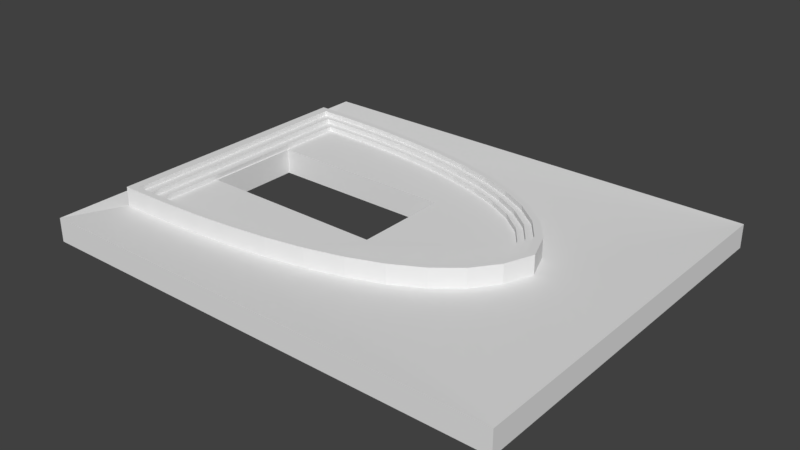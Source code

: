 # Source: Wall_Door_4x5x0.25.blend  (saved by Blender 2.79.0; exported with 4.5.12 LTS)
import bpy
from mathutils import Matrix  # noqa: F401  (used for matrix-valued properties, if any)

bpy.ops.wm.read_factory_settings(use_empty=True)
scene = bpy.context.scene
scene.name = 'Scene'

# ---- collections
col_collection_1 = bpy.data.collections.new('Collection 1'); scene.collection.children.link(col_collection_1)

# ---- world
world_world = bpy.data.worlds.new('World'); scene.world = world_world
world_world.color = (0.05088, 0.05088, 0.05088)
world_world.use_sun_shadow = False
world_world.sun_shadow_jitter_overblur = 0.0
world_world.cycles.sampling_method = 'MANUAL'

# ---- meshes
me_cubeziercurve = bpy.data.meshes.new('CUBezierCurve')
me_cubeziercurve.from_pydata([(-2.77, 1.376, 0.0), (-2.491, 1.374, -0.0001897), (-2.163, 1.364, -0.0006899), (-1.799, 1.343, -0.001397), (-1.411, 1.306, -0.002208), (-1.012, 1.251, -0.003018), (-0.6159, 1.173, -0.003725), (-0.2344, 1.067, -0.004225), (0.1194, 0.931, -0.004415), (0.4325, 0.7601, -0.004191), (0.6922, 0.5506, -0.003449), (0.8856, 0.2985, -0.002087), (-2.77, -1.376, 0.0), (-2.491, -1.374, -0.0001897), (-2.163, -1.364, -0.0006899), (-1.799, -1.343, -0.001397), (-1.411, -1.306, -0.002208), (-1.012, -1.251, -0.003018), (-0.6159, -1.173, -0.003725), (-0.2344, -1.067, -0.004225), (0.1194, -0.931, -0.004415), (0.4325, -0.7601, -0.004191), (0.6922, -0.5506, -0.003449), (0.8856, -0.2985, -0.002087), (1.0, 0.0, 0.0), (-2.77, 1.376, 0.2), (-2.491, 1.374, 0.1998), (-2.163, 1.364, 0.1993), (-1.799, 1.343, 0.1986), (-1.411, 1.306, 0.1978), (-1.012, 1.251, 0.197), (-0.6159, 1.173, 0.1963), (-0.2344, 1.067, 0.1958), (0.1194, 0.931, 0.1956), (0.4325, 0.7601, 0.1958), (0.6922, 0.5506, 0.1966), (0.8856, 0.2985, 0.1979), (-2.77, -1.376, 0.2), (-2.491, -1.374, 0.1998), (-2.163, -1.364, 0.1993), (-1.799, -1.343, 0.1986), (-1.411, -1.306, 0.1978), (-1.012, -1.251, 0.197), (-0.6159, -1.173, 0.1963), (-0.2344, -1.067, 0.1958), (0.1194, -0.931, 0.1956), (0.4325, -0.7601, 0.1958), (0.6922, -0.5506, 0.1966), (0.8856, -0.2985, 0.1979), (1.0, 0.0, 0.2), (-2.671, 1.307, 0.1999), (-2.406, 1.305, 0.1997), (-2.095, 1.296, 0.1992), (-1.748, 1.276, 0.1986), (-1.38, 1.241, 0.1978), (-1.001, 1.188, 0.197), (-0.6245, 1.114, 0.1963), (-0.2621, 1.014, 0.1959), (0.07394, 0.8844, 0.1957), (0.3714, 0.7221, 0.1959), (0.6181, 0.523, 0.1966), (0.8019, 0.2836, 0.1979), (-2.671, -1.307, 0.1999), (-2.406, -1.305, 0.1997), (-2.095, -1.296, 0.1992), (-1.748, -1.276, 0.1986), (-1.38, -1.241, 0.1978), (-1.001, -1.188, 0.197), (-0.6245, -1.114, 0.1963), (-0.2621, -1.014, 0.1959), (0.07394, -0.8844, 0.1957), (0.3714, -0.7221, 0.1959), (0.6181, -0.523, 0.1966), (0.8019, -0.2836, 0.1979), (0.9105, 2.98e-10, 0.1999), (-2.671, 1.307, 0.1499), (-2.406, 1.305, 0.1497), (-2.095, 1.296, 0.1492), (-1.748, 1.276, 0.1486), (-1.38, 1.241, 0.1478), (-1.001, 1.188, 0.147), (-0.6245, 1.114, 0.1463), (-0.2621, 1.014, 0.1459), (0.07394, 0.8844, 0.1457), (0.3714, 0.7221, 0.1459), (0.6181, 0.523, 0.1466), (0.8019, 0.2836, 0.1479), (-2.671, -1.307, 0.1499), (-2.406, -1.305, 0.1497), (-2.095, -1.296, 0.1492), (-1.748, -1.276, 0.1486), (-1.38, -1.241, 0.1478), (-1.001, -1.188, 0.147), (-0.6245, -1.114, 0.1463), (-0.2621, -1.014, 0.1459), (0.07394, -0.8844, 0.1457), (0.3714, -0.7221, 0.1459), (0.6181, -0.523, 0.1466), (0.8019, -0.2836, 0.1479), (0.9105, 2.98e-10, 0.1499), (-2.577, 1.242, 0.1498), (-2.325, 1.24, 0.1496), (-2.029, 1.231, 0.1491), (-1.7, 1.212, 0.1485), (-1.35, 1.179, 0.1478), (-0.9906, 1.129, 0.147), (-0.6328, 1.058, 0.1464), (-0.2885, 0.9631, 0.146), (0.03078, 0.8402, 0.1458), (0.3134, 0.686, 0.146), (0.5477, 0.4969, 0.1467), (0.7223, 0.2694, 0.1479), (-2.577, -1.242, 0.1498), (-2.325, -1.24, 0.1496), (-2.029, -1.231, 0.1491), (-1.7, -1.212, 0.1485), (-1.35, -1.179, 0.1478), (-0.9906, -1.129, 0.147), (-0.6328, -1.058, 0.1464), (-0.2885, -0.9631, 0.146), (0.03078, -0.8402, 0.1458), (0.3134, -0.686, 0.146), (0.5477, -0.4969, 0.1467), (0.7223, -0.2694, 0.1479), (0.8255, -1.206e-09, 0.1498), (-2.577, 1.242, 0.09977), (-2.325, 1.24, 0.0996), (-2.029, 1.231, 0.09915), (-1.7, 1.212, 0.09851), (-1.35, 1.179, 0.09778), (-0.9906, 1.129, 0.09705), (-0.6328, 1.058, 0.09641), (-0.2885, 0.9631, 0.09596), (0.03078, 0.8402, 0.09578), (0.3134, 0.686, 0.09599), (0.5477, 0.4969, 0.09666), (0.7223, 0.2694, 0.09789), (-2.577, -1.242, 0.09977), (-2.325, -1.24, 0.0996), (-2.029, -1.231, 0.09915), (-1.7, -1.212, 0.09851), (-1.35, -1.179, 0.09778), (-0.9906, -1.129, 0.09705), (-0.6328, -1.058, 0.09641), (-0.2885, -0.9631, 0.09596), (0.03078, -0.8402, 0.09578), (0.3134, -0.686, 0.09599), (0.5477, -0.4969, 0.09666), (0.7223, -0.2694, 0.09789), (0.8255, -1.206e-09, 0.09977), (-2.488, 1.18, 0.09977), (-2.248, 1.178, 0.0996), (-1.967, 1.169, 0.09915), (-1.655, 1.151, 0.09851), (-1.322, 1.12, 0.09778), (-0.9805, 1.073, 0.09705), (-0.6406, 1.005, 0.09641), (-0.3135, 0.915, 0.09596), (-0.01023, 0.7982, 0.09578), (0.2582, 0.6517, 0.09599), (0.4809, 0.472, 0.09666), (0.6467, 0.2559, 0.09789), (-2.488, -1.18, 0.09977), (-2.248, -1.178, 0.0996), (-1.967, -1.169, 0.09915), (-1.655, -1.151, 0.09851), (-1.322, -1.12, 0.09778), (-0.9805, -1.073, 0.09705), (-0.6406, -1.005, 0.09641), (-0.3135, -0.915, 0.09596), (-0.01023, -0.7982, 0.09578), (0.2582, -0.6517, 0.09599), (0.4809, -0.472, 0.09666), (0.6467, -0.2559, 0.09789), (0.7448, -3.652e-09, 0.09977), (-2.488, 1.18, 0.04977), (-2.248, 1.178, 0.0496), (-1.967, 1.169, 0.04915), (-1.655, 1.151, 0.04851), (-1.322, 1.12, 0.04778), (-0.9805, 1.073, 0.04705), (-0.6406, 1.005, 0.04641), (-0.3135, 0.915, 0.04596), (-0.01023, 0.7982, 0.04578), (0.2582, 0.6517, 0.04599), (0.4809, 0.472, 0.04666), (0.6467, 0.2559, 0.04789), (-2.488, -1.18, 0.04977), (-2.248, -1.178, 0.0496), (-1.967, -1.169, 0.04915), (-1.655, -1.151, 0.04851), (-1.322, -1.12, 0.04778), (-0.9805, -1.073, 0.04705), (-0.6406, -1.005, 0.04641), (-0.3135, -0.915, 0.04596), (-0.01023, -0.7982, 0.04578), (0.2582, -0.6517, 0.04599), (0.4809, -0.472, 0.04666), (0.6467, -0.2559, 0.04789), (0.7448, -3.652e-09, 0.04977), (-3.0, -2.0, -0.218), (2.0, -2.0, -0.218), (-3.0, 2.0, -0.218), (2.0, 2.0, -0.218), (-3.0, -2.0, 0.03203), (2.0, -2.0, 0.03203), (-3.0, 2.0, 0.03203), (2.0, 2.0, 0.03203), (-0.4735, -0.5, -0.218), (-0.4735, -0.02118, -0.218), (-0.4735, -0.5, 0.04618), (-0.4735, 0.5, -0.218), (-0.4735, 0.5, 0.04618), (-2.474, 0.5, -0.218), (-2.474, 0.5, 0.04976), (-2.474, -0.5, -0.218), (-2.474, -0.5, 0.04976), (-2.317, -0.5, 0.04965), (-0.6406, 0.5, 0.04641)], [], [(2, 27, 28, 3), (17, 18, 43, 42), (10, 35, 36, 11), (3, 28, 29, 4), (18, 19, 44, 43), (11, 36, 49, 24), (4, 29, 30, 5), (19, 20, 45, 44), (12, 13, 38, 37), (5, 30, 31, 6), (20, 21, 46, 45), (13, 14, 39, 38), (6, 31, 32, 7), (21, 22, 47, 46), (14, 15, 40, 39), (7, 32, 33, 8), (22, 23, 48, 47), (0, 25, 26, 1), (15, 16, 41, 40), (8, 33, 34, 9), (23, 24, 49, 48), (1, 26, 27, 2), (16, 17, 42, 41), (9, 34, 35, 10), (0, 12, 37, 25), (39, 40, 65, 64), (32, 57, 58, 33), (47, 48, 73, 72), (25, 50, 51, 26), (40, 41, 66, 65), (33, 58, 59, 34), (48, 49, 74, 73), (26, 51, 52, 27), (41, 42, 67, 66), (34, 59, 60, 35), (25, 37, 62, 50), (27, 52, 53, 28), (42, 43, 68, 67), (35, 60, 61, 36), (28, 53, 54, 29), (43, 44, 69, 68), (36, 61, 74, 49), (29, 54, 55, 30), (44, 45, 70, 69), (37, 38, 63, 62), (30, 55, 56, 31), (45, 46, 71, 70), (38, 39, 64, 63), (31, 56, 57, 32), (46, 47, 72, 71), (51, 76, 77, 52), (66, 67, 92, 91), (59, 84, 85, 60), (50, 62, 87, 75), (52, 77, 78, 53), (67, 68, 93, 92), (60, 85, 86, 61), (53, 78, 79, 54), (68, 69, 94, 93), (61, 86, 99, 74), (54, 79, 80, 55), (69, 70, 95, 94), (62, 63, 88, 87), (55, 80, 81, 56), (70, 71, 96, 95), (63, 64, 89, 88), (56, 81, 82, 57), (71, 72, 97, 96), (64, 65, 90, 89), (57, 82, 83, 58), (72, 73, 98, 97), (50, 75, 76, 51), (65, 66, 91, 90), (58, 83, 84, 59), (73, 74, 99, 98), (78, 103, 104, 79), (93, 94, 119, 118), (86, 111, 124, 99), (79, 104, 105, 80), (94, 95, 120, 119), (87, 88, 113, 112), (80, 105, 106, 81), (95, 96, 121, 120), (88, 89, 114, 113), (81, 106, 107, 82), (96, 97, 122, 121), (89, 90, 115, 114), (82, 107, 108, 83), (97, 98, 123, 122), (75, 100, 101, 76), (90, 91, 116, 115), (83, 108, 109, 84), (98, 99, 124, 123), (76, 101, 102, 77), (91, 92, 117, 116), (84, 109, 110, 85), (75, 87, 112, 100), (77, 102, 103, 78), (92, 93, 118, 117), (85, 110, 111, 86), (112, 113, 138, 137), (105, 130, 131, 106), (120, 121, 146, 145), (113, 114, 139, 138), (106, 131, 132, 107), (121, 122, 147, 146), (114, 115, 140, 139), (107, 132, 133, 108), (122, 123, 148, 147), (100, 125, 126, 101), (115, 116, 141, 140), (108, 133, 134, 109), (123, 124, 149, 148), (101, 126, 127, 102), (116, 117, 142, 141), (109, 134, 135, 110), (100, 112, 137, 125), (102, 127, 128, 103), (117, 118, 143, 142), (110, 135, 136, 111), (103, 128, 129, 104), (118, 119, 144, 143), (111, 136, 149, 124), (104, 129, 130, 105), (119, 120, 145, 144), (139, 140, 165, 164), (132, 157, 158, 133), (147, 148, 173, 172), (125, 150, 151, 126), (140, 141, 166, 165), (133, 158, 159, 134), (148, 149, 174, 173), (126, 151, 152, 127), (141, 142, 167, 166), (134, 159, 160, 135), (125, 137, 162, 150), (127, 152, 153, 128), (142, 143, 168, 167), (135, 160, 161, 136), (128, 153, 154, 129), (143, 144, 169, 168), (136, 161, 174, 149), (129, 154, 155, 130), (144, 145, 170, 169), (137, 138, 163, 162), (130, 155, 156, 131), (145, 146, 171, 170), (138, 139, 164, 163), (131, 156, 157, 132), (146, 147, 172, 171), (173, 174, 199, 198), (151, 176, 177, 152), (166, 167, 192, 191), (159, 184, 185, 160), (150, 162, 187, 175), (152, 177, 178, 153), (167, 168, 193, 192), (160, 185, 186, 161), (153, 178, 179, 154), (168, 169, 194, 193), (161, 186, 199, 174), (154, 179, 180, 155), (169, 170, 195, 194), (162, 163, 188, 187), (155, 180, 181, 156), (170, 171, 196, 195), (163, 164, 189, 188), (156, 181, 182, 157), (171, 172, 197, 196), (164, 165, 190, 189), (157, 182, 183, 158), (172, 173, 198, 197), (150, 175, 176, 151), (165, 166, 191, 190), (158, 183, 184, 159), (176, 175, 187, 188, 217, 216, 214, 218, 181, 180, 179, 178, 177), (200, 202, 213, 215, 208, 209, 201), (202, 200, 204, 206), (203, 202, 206, 207), (200, 201, 205, 204), (201, 203, 207, 205), (181, 218, 212, 210, 217, 188, 189, 190, 191, 192, 193, 194, 195, 196, 197, 198, 199, 186, 185, 184, 183, 182), (201, 209, 211, 213, 202, 203), (12, 0, 206, 204), (1, 2, 3, 4, 5, 6, 7, 8, 9, 10, 11, 24, 23, 22, 21, 20, 19, 18, 17, 16, 15, 14, 13, 12, 204, 205, 207, 206, 0), (209, 212, 211), (212, 209, 210), (209, 208, 210), (210, 208, 217), (208, 215, 217), (217, 215, 216), (214, 216, 215, 213), (218, 214, 213), (213, 211, 218), (212, 218, 211)])
me_cubeziercurve.use_remesh_preserve_volume = False
me_cubeziercurve.use_remesh_preserve_attributes = False
me_cubeziercurve.use_mirror_vertex_groups = False
me_cubeziercurve.auto_texspace = False
me_cubeziercurve.update()

# ---- objects
ob_wall_door_4x5x0_25 = bpy.data.objects.new('Wall_Door_4x5x0.25', me_cubeziercurve)

# ---- transforms, parenting, visibility, modifiers, constraints
ob_wall_door_4x5x0_25.location = (0.0, 0.0, 0.218)
ob_wall_door_4x5x0_25.lineart.crease_threshold = 0.0

# ---- collection membership
col_collection_1.objects.link(ob_wall_door_4x5x0_25)

# ---- scene / render settings (as saved in the file)
scene.frame_start = 1; scene.frame_end = 250; scene.frame_set(1)
scene.render.engine = 'BLENDER_EEVEE_NEXT'
scene.render.resolution_percentage = 50
scene.render.dither_intensity = 0.0
scene.cycles.use_denoising = False
scene.cycles.samples = 128
scene.cycles.sampling_pattern = 'TABULATED_SOBOL'
scene.cycles.use_adaptive_sampling = False
scene.cycles.use_light_tree = False
scene.cycles.blur_glossy = 0.0
scene.cycles.sample_clamp_indirect = 0.0
scene.view_settings.view_transform = 'Standard'
bpy.context.view_layer.update()

# ---- added for rendering (the .blend has no active camera and no usable light): camera, sun
cam_auto = bpy.data.cameras.new('AutoCamera')
cam_auto.lens = 50.0
cam_auto.sensor_width = 36.0
cam_auto.clip_end = 1000.0
ob_auto_camera = bpy.data.objects.new('AutoCamera', cam_auto)
scene.collection.objects.link(ob_auto_camera)
ob_auto_camera.location = (5.43694, -7.12432, 4.95854)
ob_auto_camera.rotation_euler = (1.09748, -7.21219e-08, 0.694738)
scene.camera = ob_auto_camera
light_auto_sun = bpy.data.lights.new('AutoSun', 'SUN')
light_auto_sun.energy = 3.0
light_auto_sun.angle = 0.0523599
ob_auto_sun = bpy.data.objects.new('AutoSun', light_auto_sun)
scene.collection.objects.link(ob_auto_sun)
ob_auto_sun.rotation_euler = (0.872665, 0.174533, 0.523599)
bpy.context.view_layer.update()
